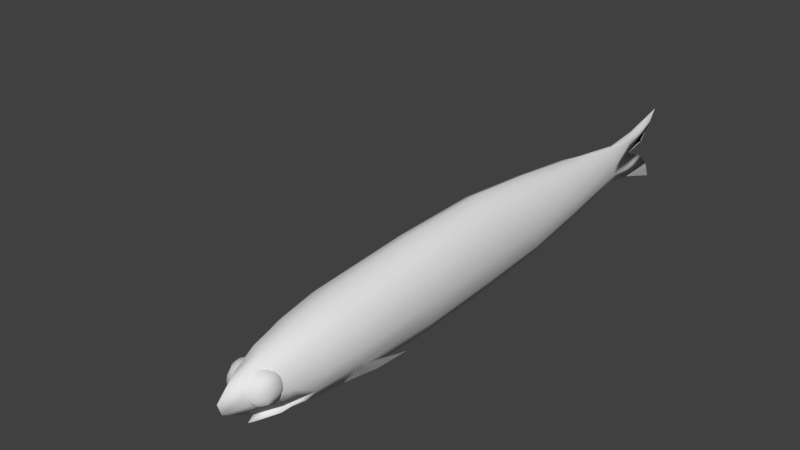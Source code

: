 # Source: anchovy.blend  (saved by Blender 2.77.0; exported with 4.5.12 LTS)
import bpy
from mathutils import Matrix  # noqa: F401  (used for matrix-valued properties, if any)

bpy.ops.wm.read_factory_settings(use_empty=True)
scene = bpy.context.scene
scene.name = 'Scene'

# ---- collections
col_collection_1 = bpy.data.collections.new('Collection 1'); scene.collection.children.link(col_collection_1)

# ---- world
world_world = bpy.data.worlds.new('World'); scene.world = world_world
world_world.color = (0.05088, 0.05088, 0.05088)
world_world.use_sun_shadow = False
world_world.sun_shadow_jitter_overblur = 0.0
world_world.cycles.sampling_method = 'MANUAL'

# ---- meshes
me_plane = bpy.data.meshes.new('Plane')
me_plane.from_pydata([(-0.0003888, 2.484, -0.579), (-0.0003888, 1.323, -0.6641), (-0.0003889, 2.484, 0.6592), (-0.0003888, 1.323, 0.768), (0.3899, 2.484, 0.03563), (0.4326, 1.323, 0.0406), (0.2695, 2.484, -0.3562), (0.3418, 1.323, 0.4951), (0.2944, 2.484, 0.4054), (0.301, 1.323, -0.3912), (-0.0003887, -0.002315, -0.7126), (-0.0003888, -0.002315, 0.7246), (0.4782, -0.002315, 0.0197), (0.386, -0.002315, 0.4582), (0.3326, -0.002315, -0.4152), (-0.0003889, 3.594, -0.446), (-0.0003889, 3.594, 0.5067), (0.3024, 3.594, 0.02724), (0.1871, 3.594, -0.2768), (0.2434, 3.594, 0.3054), (-0.000389, 4.833, -0.3006), (-0.000389, 4.833, 0.3119), (0.09627, 4.84, -0.01014), (0.08344, 4.833, -0.1552), (0.08156, 4.835, 0.1457), (-0.0003887, -1.533, -0.6437), (-0.0003887, -1.533, 0.5814), (0.4734, -1.431, -0.01862), (0.3899, -1.481, 0.357), (0.3696, -1.39, -0.3044), (-0.0003887, -2.081, -0.5851), (-0.0003887, -2.094, 0.4726), (0.418, -2.009, -0.06193), (0.3437, -2.031, 0.2962), (0.2695, -2.036, -0.3682), (0.1618, -2.492, -0.4592), (0.3196, -2.459, -0.09374), (-0.0003886, -2.596, 0.3397), (-0.0009161, -2.695, -0.5284), (6.086e-05, -2.848, -0.4745), (-0.000389, 5.421, -0.4049), (-0.000389, 5.421, 0.3619), (-0.000389, 5.421, -0.003662), (0.00488, 5.421, -0.2533), (0.01031, 5.421, 0.2103), (-0.000389, 6.179, 0.5283), (-0.000389, 5.796, 0.07379), (-0.000389, 6.05, 0.3465), (-0.0003891, 6.164, -0.6456), (-0.0003891, 5.793, -0.1618), (-0.0003891, 6.049, -0.3914), (-0.0003398, -2.52, -0.5652), (0.2665, -2.497, 0.2043), (0.1751, -2.489, -0.3557), (0.1635, -2.845, -0.1297), (-0.0003886, -2.96, 0.2112), (0.1601, -2.865, 0.0946), (-0.0003886, -2.845, -0.3657), (-0.0003886, -3.202, -0.1653), (-0.0003887, -3.128, 0.128), (-0.0003886, -3.256, 1.416e-05), (0.121, -2.75, 0.2386), (0.1321, -2.747, -0.2077), (0.1615, -2.67, 0.2214), (0.2707, -2.778, 0.1586), (0.299, -2.785, 0.01292), (0.2895, -2.781, -0.07228), (0.2664, -2.773, -0.1441), (0.2822, -2.661, -0.1439), (0.1618, -2.667, -0.1909), (0.2485, -2.555, 0.1003), (0.3045, -2.634, -0.07198), (0.3117, -2.62, 0.01325), (0.2754, -2.655, 0.165), (0.3022, -2.621, 0.1017), (0.2257, -2.589, 0.1728), (0.2651, -2.539, 0.01488), (0.2741, -2.554, -0.07048), (0.2375, -2.599, -0.1427), (0.2258, -2.694, 0.2089), (0.243, -2.7, -0.1915), (0.1032, -2.828, -0.1905), (0.1387, -2.896, -0.1419), (0.1129, -2.942, -0.06938), (0.06084, -2.958, 0.01606), (0.06869, -2.943, 0.1014), (0.087, -2.898, 0.1737), (0.09983, -2.83, 0.2086), (0.08833, -2.912, 0.1934), (0.1601, -2.546, 0.3247), (0.1906, -2.062, 0.4371), (0.2168, -1.507, 0.5219), (0.1215, 3.594, 0.4587), (0.1928, -0.002315, 0.6441), (0.147, 2.484, 0.585), (0.1707, 1.323, 0.6842), (0.03602, 4.828, 0.2597), (0.1653, 2.484, -0.5304), (0.181, 1.323, -0.5904), (0.1969, -0.002315, -0.6267), (0.1241, 3.594, -0.4123), (0.0468, 4.833, -0.2629), (0.189, -1.501, -0.5799), (0.1653, -2.059, -0.5259), (-0.0005921, -2.442, -0.4221), (0.2156, -2.264, -0.4144), (-0.0009719, -2.077, -0.3829), (-0.0004509, -2.441, -0.3669), (0.2223, -2.263, -0.3619), (0.08073, -2.506, -0.5114), (0.2936, -2.782, 0.09851), (0.2232, -2.753, 0.2079), (0.2333, -2.761, -0.1917), (0.1969, -2.872, 0.1634), (0.216, -2.922, 0.01409), (0.2128, -2.909, -0.0712), (0.2078, -2.871, -0.1433), (0.21, -2.91, 0.09959), (0.1774, -2.819, 0.2034), (0.2016, -2.814, -0.1912), (0.4885, -0.706, -0.4141), (0.3242, -1.065, -0.5537), (0.3696, -1.39, -0.3044), (0.189, -1.501, -0.5799)], [], [(94, 2, 3, 95), (6, 4, 5, 9), (97, 6, 9, 98), (4, 8, 7, 5), (98, 99, 10, 1), (7, 13, 12, 5), (95, 93, 13, 7), (5, 12, 14, 9), (4, 17, 19, 8), (97, 100, 18, 6), (94, 92, 16, 2), (6, 18, 17, 4), (19, 24, 96, 92), (17, 22, 24, 19), (18, 23, 22, 17), (100, 101, 23, 18), (12, 27, 29, 14), (13, 28, 27, 12), (93, 91, 28, 13), (99, 102, 25, 10), (102, 103, 30, 25), (27, 32, 34, 29), (28, 33, 32, 27), (91, 90, 33, 28), (34, 105, 35, 109, 103), (32, 36, 53, 108, 34), (33, 52, 36, 32), (35, 39, 38, 109), (24, 44, 41, 21, 96), (22, 42, 44, 24), (23, 43, 42, 22), (20, 40, 43, 23, 101), (44, 47, 45, 41), (42, 46, 47, 44), (43, 50, 49, 42), (40, 48, 50, 43), (90, 89, 52, 33), (89, 88, 56, 52), (36, 54, 57, 53), (52, 56, 54, 36), (55, 59, 88), (54, 58, 57), (56, 60, 58, 54), (110, 64, 113, 117), (66, 65, 114, 115), (117, 113, 86, 85), (116, 115, 83, 82), (75, 63, 79, 73), (69, 78, 68, 80), (118, 61, 87), (62, 119, 81), (64, 111, 118, 113), (111, 61, 118), (67, 66, 115, 116), (78, 77, 71, 68), (74, 73, 64, 110), (65, 110, 117, 114), (112, 67, 116, 119), (119, 116, 82, 81), (62, 69, 80), (114, 117, 85, 84), (62, 80, 112), (71, 72, 65, 66), (72, 74, 110, 65), (115, 114, 84, 83), (113, 118, 87, 86), (62, 112, 119), (80, 68, 67, 112), (77, 76, 72, 71), (63, 61, 79), (79, 61, 111), (73, 79, 111, 64), (70, 75, 73, 74), (76, 70, 74, 72), (68, 71, 66, 67), (37, 55, 88, 89), (31, 37, 89, 90), (26, 31, 90, 91), (11, 26, 91, 93), (8, 19, 92, 94), (3, 11, 93, 95), (8, 94, 95, 7), (29, 34, 103, 102), (14, 29, 102, 99), (15, 20, 101, 100), (0, 15, 100, 97), (9, 14, 99, 98), (0, 97, 98, 1), (105, 34, 106), (108, 106, 34), (35, 104, 39), (53, 57, 107), (109, 51, 30, 103), (38, 51, 109), (107, 106, 108, 53), (104, 35, 105, 106), (96, 21, 16, 92), (59, 60, 56, 88), (29, 102, 121, 120), (122, 120, 121, 123)])
me_plane.polygons.foreach_set('use_smooth', [True] * 100)
_uv = me_plane.uv_layers.new(name='UVMap')
_uv.uv.foreach_set('vector', [0.3966, 0.138, 0.3963, 0.1536, 0.5156, 0.165, 0.5154, 0.1468, 0.3955, 0.08858, 0.3962, 0.1048, 0.5137, 0.1053, 0.5124, 0.08532, 0.3949, 0.06688, 0.3955, 0.08858, 0.5124, 0.08532, 0.5114, 0.05742, 0.3962, 0.1048, 0.3968, 0.1221, 0.5152, 0.1283, 0.5137, 0.1053, 0.5114, 0.05742, 0.6506, 0.0554, 0.6499, 0.04008, 0.5105, 0.04425, 0.5152, 0.1283, 0.6544, 0.129, 0.6533, 0.1061, 0.5137, 0.1053, 0.5154, 0.1468, 0.6548, 0.1494, 0.6544, 0.129, 0.5152, 0.1283, 0.5137, 0.1053, 0.6533, 0.1061, 0.6525, 0.0841, 0.5124, 0.08532, 0.3962, 0.1048, 0.2917, 0.1032, 0.2908, 0.1156, 0.3968, 0.1221, 0.3949, 0.06688, 0.2879, 0.07655, 0.292, 0.09331, 0.3955, 0.08858, 0.3966, 0.138, 0.2898, 0.1285, 0.2886, 0.1394, 0.3963, 0.1536, 0.3955, 0.08858, 0.292, 0.09331, 0.2917, 0.1032, 0.3962, 0.1048, 0.2908, 0.1156, 0.1882, 0.1103, 0.1868, 0.1172, 0.2898, 0.1285, 0.2917, 0.1032, 0.1885, 0.1012, 0.1882, 0.1103, 0.2908, 0.1156, 0.292, 0.09331, 0.1885, 0.09389, 0.1885, 0.1012, 0.2917, 0.1032, 0.2879, 0.07655, 0.1885, 0.08212, 0.1885, 0.09389, 0.292, 0.09331, 0.6533, 0.1061, 0.7312, 0.1062, 0.7295, 0.08562, 0.6525, 0.0841, 0.6544, 0.129, 0.7374, 0.1272, 0.7312, 0.1062, 0.6533, 0.1061, 0.6548, 0.1494, 0.7409, 0.141, 0.7374, 0.1272, 0.6544, 0.129, 0.6506, 0.0554, 0.731, 0.06208, 0.738, 0.0426, 0.6499, 0.04008, 0.731, 0.06208, 0.7669, 0.06574, 0.7757, 0.04754, 0.738, 0.0426, 0.7312, 0.1062, 0.793, 0.1025, 0.7993, 0.08585, 0.7295, 0.08562, 0.7374, 0.1272, 0.799, 0.1237, 0.793, 0.1025, 0.7312, 0.1062, 0.7409, 0.141, 0.8023, 0.1355, 0.799, 0.1237, 0.7374, 0.1272, 0.7993, 0.08585, 0.8178, 0.07371, 0.8463, 0.07489, 0.843, 0.0688, 0.7669, 0.06574, 0.793, 0.1025, 0.838, 0.09854, 0.844, 0.08398, 0.8201, 0.08497, 0.7993, 0.08585, 0.799, 0.1237, 0.838, 0.1135, 0.838, 0.09854, 0.793, 0.1025, 0.8463, 0.07489, 0.8935, 0.07446, 0.8485, 0.06009, 0.843, 0.0688, 0.1882, 0.1103, 0.1507, 0.1149, 0.1398, 0.1358, 0.1851, 0.1258, 0.1868, 0.1172, 0.1885, 0.1012, 0.1612, 0.0972, 0.1507, 0.1149, 0.1882, 0.1103, 0.1885, 0.09389, 0.1511, 0.07898, 0.1612, 0.0972, 0.1885, 0.1012, 0.1874, 0.07755, 0.1407, 0.05994, 0.1511, 0.07898, 0.1885, 0.09389, 0.1885, 0.08212, 0.1507, 0.1149, 0.09926, 0.1346, 0.09698, 0.1457, 0.1398, 0.1358, 0.1612, 0.0972, 0.1306, 0.1088, 0.09926, 0.1346, 0.1507, 0.1149, 0.1511, 0.07898, 0.09933, 0.06313, 0.1293, 0.08342, 0.1612, 0.0972, 0.1407, 0.05994, 0.09456, 0.04575, 0.09933, 0.06313, 0.1511, 0.07898, 0.8023, 0.1355, 0.8419, 0.1245, 0.838, 0.1135, 0.799, 0.1237, 0.8419, 0.1245, 0.8895, 0.115, 0.8851, 0.09771, 0.838, 0.1135, 0.838, 0.09854, 0.8896, 0.08666, 0.8951, 0.07551, 0.844, 0.08398, 0.838, 0.1135, 0.8851, 0.09771, 0.8896, 0.08666, 0.838, 0.09854, 0.8944, 0.118, 0.9099, 0.1091, 0.8895, 0.115, 0.8896, 0.08666, 0.9158, 0.08903, 0.8951, 0.07551, 0.8851, 0.09771, 0.9194, 0.09975, 0.9158, 0.08903, 0.8896, 0.08666, 0.8775, 0.09745, 0.8767, 0.09474, 0.8853, 0.09211, 0.8879, 0.09523, 0.8789, 0.1023, 0.8785, 0.1009, 0.8895, 0.09832, 0.8903, 0.1015, 0.8879, 0.09523, 0.8853, 0.09211, 0.8922, 0.08936, 0.8936, 0.0925, 0.8901, 0.1069, 0.8903, 0.1015, 0.8947, 0.09826, 0.8937, 0.1048, 0.8581, 0.09756, 0.8627, 0.08995, 0.867, 0.09183, 0.8632, 0.09818, 0.872, 0.1201, 0.8639, 0.1152, 0.8659, 0.1113, 0.8722, 0.114, 0.8816, 0.08876, 0.871, 0.08477, 0.884, 0.08514, 0.8819, 0.1182, 0.8843, 0.1114, 0.8909, 0.1131, 0.8767, 0.09474, 0.8758, 0.0894, 0.8816, 0.08876, 0.8853, 0.09211, 0.8758, 0.0894, 0.871, 0.08477, 0.8816, 0.08876, 0.8801, 0.1054, 0.8789, 0.1023, 0.8903, 0.1015, 0.8901, 0.1069, 0.8639, 0.1152, 0.8606, 0.1099, 0.8626, 0.1101, 0.8659, 0.1113, 0.8616, 0.1035, 0.8632, 0.09818, 0.8767, 0.09474, 0.8775, 0.09745, 0.8785, 0.1009, 0.8775, 0.09745, 0.8879, 0.09523, 0.8895, 0.09832, 0.8817, 0.1087, 0.8801, 0.1054, 0.8901, 0.1069, 0.8843, 0.1114, 0.8843, 0.1114, 0.8901, 0.1069, 0.8937, 0.1048, 0.8909, 0.1131, 0.8819, 0.1182, 0.872, 0.1201, 0.8722, 0.114, 0.8895, 0.09832, 0.8879, 0.09523, 0.8936, 0.0925, 0.8944, 0.09605, 0.8819, 0.1182, 0.8722, 0.114, 0.8817, 0.1087, 0.8626, 0.1101, 0.8613, 0.1072, 0.8785, 0.1009, 0.8789, 0.1023, 0.8613, 0.1072, 0.8616, 0.1035, 0.8775, 0.09745, 0.8785, 0.1009, 0.8903, 0.1015, 0.8895, 0.09832, 0.8944, 0.09605, 0.8947, 0.09826, 0.8853, 0.09211, 0.8816, 0.08876, 0.884, 0.08514, 0.8922, 0.08936, 0.8819, 0.1182, 0.8817, 0.1087, 0.8843, 0.1114, 0.8722, 0.114, 0.8659, 0.1113, 0.8801, 0.1054, 0.8817, 0.1087, 0.8606, 0.1099, 0.8582, 0.1073, 0.8613, 0.1072, 0.8626, 0.1101, 0.8627, 0.08995, 0.871, 0.08477, 0.867, 0.09183, 0.867, 0.09183, 0.871, 0.08477, 0.8758, 0.0894, 0.8632, 0.09818, 0.867, 0.09183, 0.8758, 0.0894, 0.8767, 0.09474, 0.8585, 0.1037, 0.8581, 0.09756, 0.8632, 0.09818, 0.8616, 0.1035, 0.8582, 0.1073, 0.8585, 0.1037, 0.8616, 0.1035, 0.8613, 0.1072, 0.8659, 0.1113, 0.8626, 0.1101, 0.8789, 0.1023, 0.8801, 0.1054, 0.8477, 0.1322, 0.8944, 0.118, 0.8895, 0.115, 0.8419, 0.1245, 0.8058, 0.1438, 0.8477, 0.1322, 0.8419, 0.1245, 0.8023, 0.1355, 0.7446, 0.1526, 0.8058, 0.1438, 0.8023, 0.1355, 0.7409, 0.141, 0.6553, 0.1626, 0.7446, 0.1526, 0.7409, 0.141, 0.6548, 0.1494, 0.3968, 0.1221, 0.2908, 0.1156, 0.2898, 0.1285, 0.3966, 0.138, 0.5156, 0.165, 0.6553, 0.1626, 0.6548, 0.1494, 0.5154, 0.1468, 0.3968, 0.1221, 0.3966, 0.138, 0.5154, 0.1468, 0.5152, 0.1283, 0.7295, 0.08562, 0.7993, 0.08585, 0.7669, 0.06574, 0.731, 0.06208, 0.6525, 0.0841, 0.7295, 0.08562, 0.731, 0.06208, 0.6506, 0.0554, 0.2865, 0.0703, 0.1874, 0.07755, 0.1885, 0.08212, 0.2879, 0.07655, 0.3932, 0.05675, 0.2865, 0.0703, 0.2879, 0.07655, 0.3949, 0.06688, 0.5124, 0.08532, 0.6525, 0.0841, 0.6506, 0.0554, 0.5114, 0.05742, 0.3932, 0.05675, 0.3949, 0.06688, 0.5114, 0.05742, 0.5105, 0.04425, 0.8178, 0.07371, 0.7993, 0.08585, 0.8211, 0.07881, 0.8201, 0.08497, 0.8211, 0.07881, 0.7993, 0.08585, 0.8463, 0.07489, 0.8484, 0.07819, 0.8935, 0.07446, 0.844, 0.08398, 0.8951, 0.07551, 0.848, 0.07981, 0.843, 0.0688, 0.8304, 0.05589, 0.7757, 0.04754, 0.7669, 0.06574, 0.8485, 0.06009, 0.8304, 0.05589, 0.843, 0.0688, 0.848, 0.07981, 0.8211, 0.07881, 0.8201, 0.08497, 0.844, 0.08398, 0.8484, 0.07819, 0.8463, 0.07489, 0.8178, 0.07371, 0.8211, 0.07881, 0.1868, 0.1172, 0.1851, 0.1258, 0.2886, 0.1394, 0.2898, 0.1285, 0.9099, 0.1091, 0.9194, 0.09975, 0.8851, 0.09771, 0.8895, 0.115, 0.743, 0.04483, 0.755, 0.06864, 0.6996, 0.06275, 0.6623, 0.05192, 0.743, 0.04483, 0.6623, 0.05192, 0.6996, 0.06275, 0.755, 0.06864])
me_plane.use_remesh_preserve_volume = False
me_plane.use_remesh_preserve_attributes = False
me_plane.use_mirror_vertex_groups = False
me_plane.update()
arm_armature = bpy.data.armatures.new('Armature')  # bones are not reproduced

# ---- objects
ob_armature = bpy.data.objects.new('Armature', arm_armature)
ob_plane = bpy.data.objects.new('Plane', me_plane)

# ---- transforms, parenting, visibility, modifiers, constraints
ob_armature.location = (0.0, 0.0, 0.0)
ob_armature.lineart.crease_threshold = 0.0
ob_plane.parent = ob_armature
ob_plane.location = (0.0, 0.0, 0.0)
ob_plane.lineart.crease_threshold = 0.0
_vg = ob_plane.vertex_groups.new(name='Bone')
for _i, _w in zip([25, 26, 27, 28, 29, 30, 31, 32, 33, 34, 35, 36, 37, 38, 39, 51, 52, 53, 54, 55, 56, 57, 58, 59, 60, 61, 62, 63, 64, 65, 66, 67, 68, 69, 70, 71, 72, 73, 74, 75, 76, 77, 78, 79, 80, 81, 82, 83, 84, 85, 86, 87, 88, 89, 90, 91, 102, 103, 104, 105, 106, 107, 108, 109, 110, 111, 112, 113, 114, 115, 116, 117, 118, 119, 120, 121, 122, 123], [0.1463, 0.126, 0.07187, 0.08965, 0.05816, 0.6889, 0.8576, 0.8576, 0.8577, 0.8165, 0.7458, 0.9777, 0.9859, 0.7689, 0.7695, 0.749, 0.9802, 0.9659, 0.9971, 0.9994, 0.9983, 0.9911, 0.9991, 0.9997, 0.9999, 1.0, 1.0, 1.0, 1.0, 1.0, 1.0, 1.0, 1.0, 1.0, 1.0, 1.0, 1.0, 1.0, 1.0, 1.0, 1.0, 1.0, 1.0, 1.0, 1.0, 1.0, 1.0, 1.0, 1.0, 1.0, 1.0, 1.0, 0.9985, 0.9817, 0.8581, 0.1023, 0.1226, 0.7511, 0.7385, 0.7483, 0.684, 0.9497, 0.9018, 0.7473, 1.0, 1.0, 1.0, 1.0, 1.0, 1.0, 1.0, 1.0, 1.0, 1.0, 0.276, 0.1651, 0.1293, 0.1447]): _vg.add([_i], _w, 'REPLACE')
_vg = ob_plane.vertex_groups.new(name='Bone.006')
for _i, _w in zip([10, 11, 12, 13, 14, 25, 26, 27, 28, 29, 30, 31, 32, 33, 34, 35, 38, 39, 51, 53, 90, 91, 93, 99, 102, 103, 104, 105, 106, 107, 108, 109, 120, 121, 122, 123], [0.04702, 0.0314, 0.007981, 0.02134, 0.02486, 0.8149, 0.8329, 0.8887, 0.8701, 0.8909, 0.2988, 0.1358, 0.1364, 0.1359, 0.1763, 0.247, 0.2244, 0.2238, 0.2437, 0.01643, 0.1354, 0.8555, 0.02771, 0.03613, 0.8381, 0.2395, 0.2545, 0.2443, 0.3115, 0.04825, 0.09534, 0.2454, 0.7087, 0.7997, 0.8255, 0.8128]): _vg.add([_i], _w, 'REPLACE')
_vg = ob_plane.vertex_groups.new(name='Bone.005')
for _i, _w in zip([1, 3, 5, 7, 9, 10, 11, 12, 13, 14, 25, 26, 27, 28, 29, 91, 93, 95, 98, 99, 102, 121, 122, 123], [0.0621, 0.0739, 0.01595, 0.05412, 0.0316, 0.8826, 0.8868, 0.9345, 0.9133, 0.9168, 0.02285, 0.02719, 0.02559, 0.02649, 0.04727, 0.02941, 0.8988, 0.06513, 0.05217, 0.8988, 0.02396, 0.01596, 0.03608, 0.03062]): _vg.add([_i], _w, 'REPLACE')
_vg = ob_plane.vertex_groups.new(name='Bone.004')
for _i, _w in zip([0, 1, 2, 3, 4, 5, 6, 7, 8, 9, 10, 11, 12, 13, 14, 15, 16, 18, 19, 92, 93, 94, 95, 97, 98, 99, 100], [0.9401, 0.9311, 0.9373, 0.9179, 0.9671, 0.9643, 0.9566, 0.9404, 0.9522, 0.9552, 0.0624, 0.06729, 0.01823, 0.04445, 0.03583, 0.0451, 0.05352, 0.01051, 0.02228, 0.04497, 0.05763, 0.9426, 0.9278, 0.9483, 0.9423, 0.05311, 0.03151]): _vg.add([_i], _w, 'REPLACE')
_vg = ob_plane.vertex_groups.new(name='Bone.003')
for _i, _w in zip([0, 2, 4, 6, 8, 15, 16, 17, 18, 19, 20, 21, 92, 94, 96, 97, 100], [0.05444, 0.05485, 0.01154, 0.03028, 0.0367, 0.9228, 0.9124, 0.9605, 0.9483, 0.9403, 0.003487, 0.01044, 0.9232, 0.05098, 0.0003293, 0.04442, 0.935]): _vg.add([_i], _w, 'REPLACE')
_vg = ob_plane.vertex_groups.new(name='Bone.002')
for _i, _w in zip([15, 16, 20, 21, 22, 23, 24, 40, 41, 42, 43, 44, 45, 46, 47, 48, 49, 50, 92, 96, 101], [0.008986, 0.01762, 0.9707, 0.9683, 0.9969, 0.9869, 0.987, 0.9674, 0.9966, 1.0, 0.9663, 0.9972, 0.9985, 0.9993, 0.9985, 0.6578, 0.77, 0.7061, 0.008292, 0.9737, 0.9762]): _vg.add([_i], _w, 'REPLACE')
_vg = ob_plane.vertex_groups.new(name='Bone.001')
for _i, _w in zip([40, 43, 48, 49, 50], [0.009106, 0.01327, 0.3419, 0.229, 0.2932]): _vg.add([_i], _w, 'REPLACE')
_m = ob_plane.modifiers.new('Mirror', 'MIRROR')
_m = ob_plane.modifiers.new('Armature', 'ARMATURE')
_m.object = ob_armature

# ---- collection membership
col_collection_1.objects.link(ob_armature)
col_collection_1.objects.link(ob_plane)

# ---- scene / render settings (as saved in the file)
scene.frame_start = 1; scene.frame_end = 40; scene.frame_set(10)
scene.render.engine = 'BLENDER_EEVEE_NEXT'
scene.render.resolution_percentage = 50
scene.render.dither_intensity = 0.0
scene.cycles.use_denoising = False
scene.cycles.samples = 128
scene.cycles.sampling_pattern = 'TABULATED_SOBOL'
scene.cycles.light_sampling_threshold = 0.0
scene.cycles.use_adaptive_sampling = False
scene.cycles.use_light_tree = False
scene.cycles.blur_glossy = 0.0
scene.cycles.sample_clamp_indirect = 0.0
scene.view_settings.view_transform = 'Standard'
bpy.context.view_layer.update()

# ---- added for rendering (the .blend has no active camera and no usable light): camera, sun
cam_auto = bpy.data.cameras.new('AutoCamera')
cam_auto.lens = 50.0
cam_auto.sensor_width = 36.0
cam_auto.clip_end = 1000.0
ob_auto_camera = bpy.data.objects.new('AutoCamera', cam_auto)
scene.collection.objects.link(ob_auto_camera)
ob_auto_camera.location = (7.59883, -9.35998, 7.02268)
ob_auto_camera.rotation_euler = (1.09748, -7.21219e-08, 0.694738)
scene.camera = ob_auto_camera
light_auto_sun = bpy.data.lights.new('AutoSun', 'SUN')
light_auto_sun.energy = 3.0
light_auto_sun.angle = 0.0523599
ob_auto_sun = bpy.data.objects.new('AutoSun', light_auto_sun)
scene.collection.objects.link(ob_auto_sun)
ob_auto_sun.rotation_euler = (0.872665, 0.174533, 0.523599)
bpy.context.view_layer.update()

